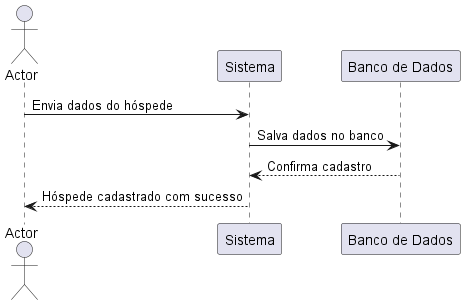

The diagram above was rendered by PlantUML. Its source (embedded in the PNG):
@startuml
actor Actor
participant "Sistema" as Sistema
participant "Banco de Dados" as BD

Actor -> Sistema : Envia dados do hóspede
Sistema -> BD : Salva dados no banco
BD --> Sistema : Confirma cadastro
Sistema --> Actor : Hóspede cadastrado com sucesso
@enduml